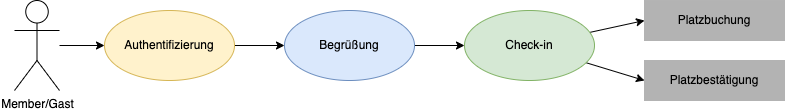

The diagram above was exported from draw.io. Its source (the exported page's mxGraphModel, read from the mxfile embedded in the PNG):
<mxGraphModel dx="1106" dy="835" grid="1" gridSize="10" guides="1" tooltips="1" connect="1" arrows="1" fold="1" page="1" pageScale="1" pageWidth="827" pageHeight="583" math="0" shadow="0">
  <root>
    <mxCell id="0" />
    <mxCell id="1" parent="0" />
    <mxCell id="VnOi3GIfvD7MkWqzT_Yk-10" style="edgeStyle=orthogonalEdgeStyle;rounded=0;orthogonalLoop=1;jettySize=auto;html=1;entryX=0;entryY=0.5;entryDx=0;entryDy=0;" parent="1" source="VnOi3GIfvD7MkWqzT_Yk-1" target="VnOi3GIfvD7MkWqzT_Yk-5" edge="1">
      <mxGeometry relative="1" as="geometry" />
    </mxCell>
    <mxCell id="VnOi3GIfvD7MkWqzT_Yk-1" value="Authentifizierung" style="ellipse;whiteSpace=wrap;html=1;fillColor=#fff2cc;strokeColor=#d6b656;" parent="1" vertex="1">
      <mxGeometry x="130" y="120" width="130" height="70" as="geometry" />
    </mxCell>
    <mxCell id="VnOi3GIfvD7MkWqzT_Yk-9" style="edgeStyle=orthogonalEdgeStyle;rounded=0;orthogonalLoop=1;jettySize=auto;html=1;entryX=0;entryY=0.5;entryDx=0;entryDy=0;" parent="1" source="VnOi3GIfvD7MkWqzT_Yk-2" target="VnOi3GIfvD7MkWqzT_Yk-1" edge="1">
      <mxGeometry relative="1" as="geometry" />
    </mxCell>
    <mxCell id="VnOi3GIfvD7MkWqzT_Yk-2" value="Member/Gast" style="shape=umlActor;verticalLabelPosition=bottom;verticalAlign=top;html=1;outlineConnect=0;fillColor=none;" parent="1" vertex="1">
      <mxGeometry x="40" y="110" width="45" height="90" as="geometry" />
    </mxCell>
    <mxCell id="VnOi3GIfvD7MkWqzT_Yk-11" style="edgeStyle=orthogonalEdgeStyle;rounded=0;orthogonalLoop=1;jettySize=auto;html=1;" parent="1" source="VnOi3GIfvD7MkWqzT_Yk-5" target="VnOi3GIfvD7MkWqzT_Yk-6" edge="1">
      <mxGeometry relative="1" as="geometry" />
    </mxCell>
    <mxCell id="VnOi3GIfvD7MkWqzT_Yk-5" value="Begrüßung" style="ellipse;whiteSpace=wrap;html=1;fillColor=#dae8fc;strokeColor=#6c8ebf;" parent="1" vertex="1">
      <mxGeometry x="310" y="120" width="130" height="70" as="geometry" />
    </mxCell>
    <mxCell id="VnOi3GIfvD7MkWqzT_Yk-12" style="rounded=0;orthogonalLoop=1;jettySize=auto;html=1;entryX=0;entryY=0.5;entryDx=0;entryDy=0;" parent="1" source="VnOi3GIfvD7MkWqzT_Yk-6" target="VnOi3GIfvD7MkWqzT_Yk-7" edge="1">
      <mxGeometry relative="1" as="geometry" />
    </mxCell>
    <mxCell id="VnOi3GIfvD7MkWqzT_Yk-13" style="edgeStyle=none;rounded=0;orthogonalLoop=1;jettySize=auto;html=1;entryX=0;entryY=0.5;entryDx=0;entryDy=0;" parent="1" source="VnOi3GIfvD7MkWqzT_Yk-6" target="VnOi3GIfvD7MkWqzT_Yk-8" edge="1">
      <mxGeometry relative="1" as="geometry" />
    </mxCell>
    <mxCell id="VnOi3GIfvD7MkWqzT_Yk-6" value="Check-in" style="ellipse;whiteSpace=wrap;html=1;fillColor=#d5e8d4;strokeColor=#82b366;" parent="1" vertex="1">
      <mxGeometry x="490" y="120" width="130" height="70" as="geometry" />
    </mxCell>
    <mxCell id="VnOi3GIfvD7MkWqzT_Yk-7" value="Platzbuchung" style="rounded=0;whiteSpace=wrap;html=1;fillColor=#B3B3B3;strokeColor=#B3B3B3;" parent="1" vertex="1">
      <mxGeometry x="670" y="110" width="140" height="40" as="geometry" />
    </mxCell>
    <mxCell id="VnOi3GIfvD7MkWqzT_Yk-8" value="Platzbestätigung" style="rounded=0;whiteSpace=wrap;html=1;fillColor=#B3B3B3;strokeColor=#B3B3B3;" parent="1" vertex="1">
      <mxGeometry x="670" y="170" width="140" height="40" as="geometry" />
    </mxCell>
  </root>
</mxGraphModel>